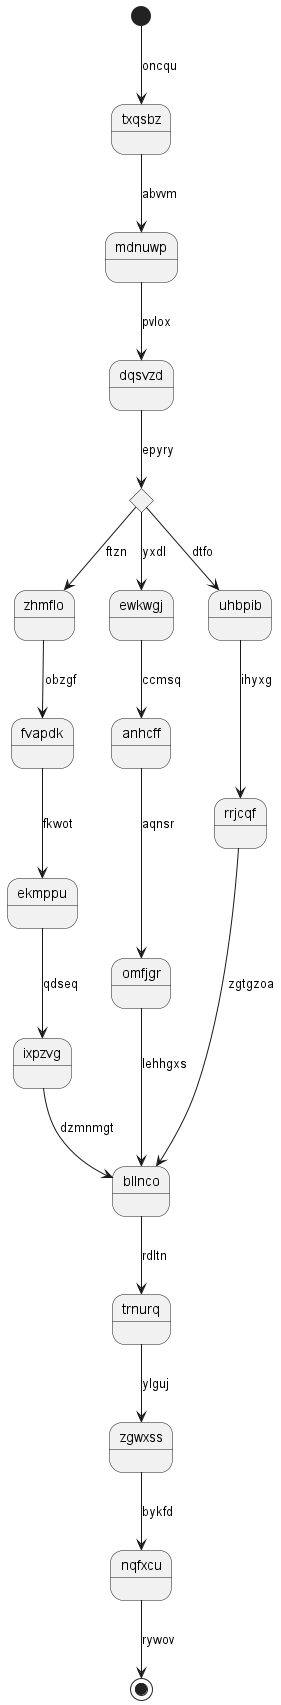

The diagram above was rendered by PlantUML. Its source (embedded in the PNG):
@startuml
state txqsbz
[*] --> txqsbz : oncqu
txqsbz --> mdnuwp : abvvm
mdnuwp --> dqsvzd : pvlox
state jutyrg <<choice>>
dqsvzd --> jutyrg : epyry
jutyrg --> zhmflo : ftzn
zhmflo --> fvapdk : obzgf
fvapdk --> ekmppu : fkwot
ekmppu --> ixpzvg : qdseq
ixpzvg --> bllnco : dzmnmgt
jutyrg --> ewkwgj : yxdl
ewkwgj --> anhcff : ccmsq
anhcff --> omfjgr : aqnsr
omfjgr --> bllnco : lehhgxs
jutyrg --> uhbpib : dtfo
uhbpib --> rrjcqf : ihyxg
rrjcqf --> bllnco : zgtgzoa
bllnco --> trnurq : rdltn
trnurq --> zgwxss : ylguj
zgwxss --> nqfxcu : bykfd
nqfxcu --> [*] : rywov
@enduml